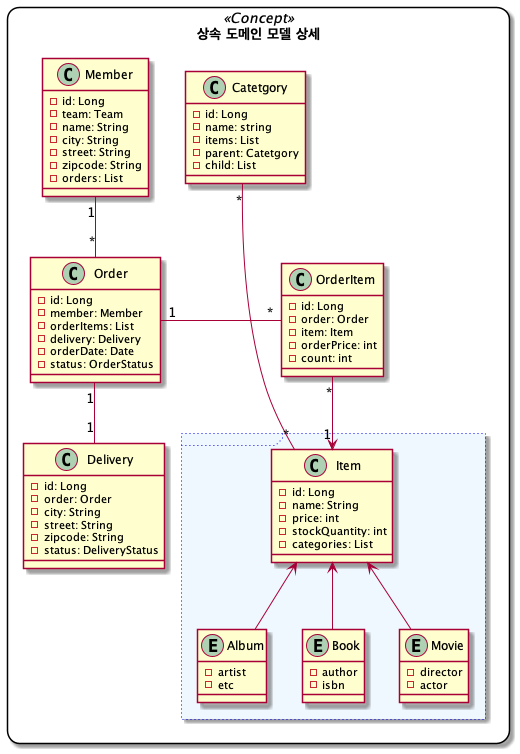

The diagram above was rendered by PlantUML. Its source (embedded in the PNG):
@startuml
skinparam rectangle {
    roundCorner<<Concept>> 25
}

rectangle " 상속 도메인 모델 상세 " <<Concept>> {

    class Member {
        - id: Long
        - team: Team
        - name: String
        - city: String
        - street: String
        - zipcode: String
        - orders: List
    }

    class Delivery {
        - id: Long
        - order: Order
        - city: String
        - street: String
        - zipcode: String
        - status: DeliveryStatus
    }

    class Order {
        - id: Long
        - member: Member
        - orderItems: List
        - delivery: Delivery
        - orderDate: Date
        - status: OrderStatus
    }

    class OrderItem {
        - id: Long
        - order: Order
        - item: Item
        - orderPrice: int
        - count: int
    }



    class Catetgory {
        - id: Long
        - name: string
        - items: List
        - parent: Catetgory
        - child: List
    }


    frame  #aliceblue;line:blue;line.dotted; {

        class Item {
            - id: Long
            - name: String
            - price: int
            - stockQuantity: int
            - categories: List
        }

        Entity Album {
            - artist
            - etc
        }

        Entity Book {
            - author
            - isbn
        }

        Entity Movie {
            - director
            - actor
        }
    }

}

Member "1" -- "*" Order
Order "1" -- "1" Delivery
Order "1" - "*" OrderItem
OrderItem "*" --> "1" Item
Catetgory "*" --- "*" Item
Item <-- Album
Item <-- Book
Item <-- Movie

@enduml